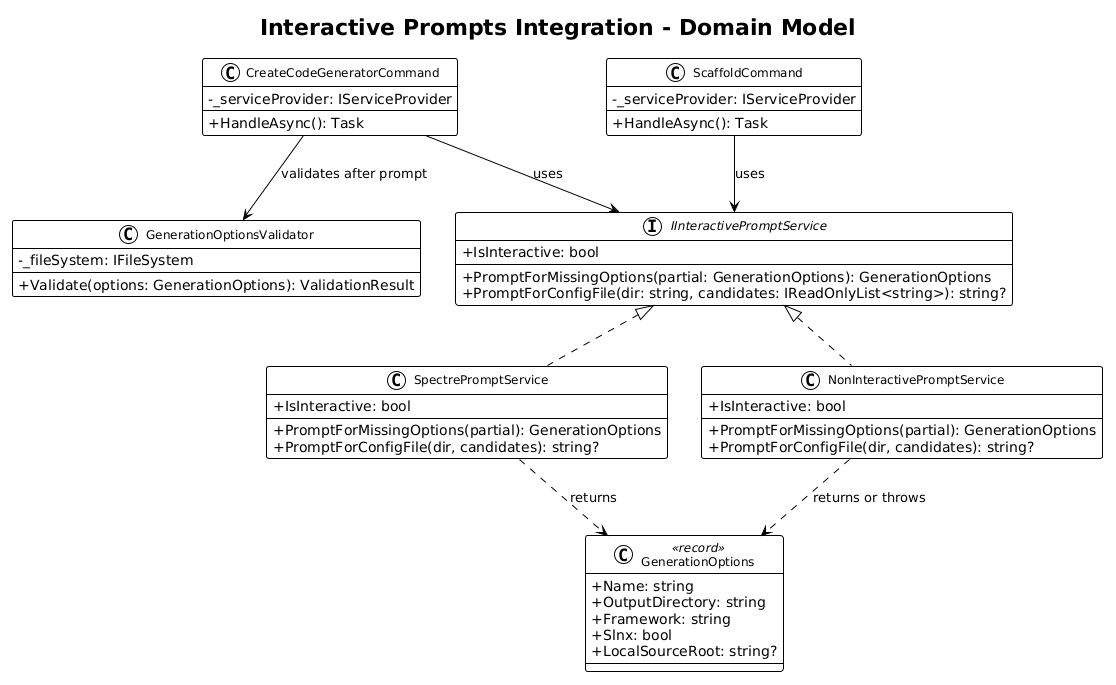

The diagram above was rendered by PlantUML. Its source (embedded in the PNG):
@startuml
!theme plain
skinparam classAttributeIconSize 0
skinparam classFontSize 12

title Interactive Prompts Integration - Domain Model

interface IInteractivePromptService {
    +IsInteractive: bool
    +PromptForMissingOptions(partial: GenerationOptions): GenerationOptions
    +PromptForConfigFile(dir: string, candidates: IReadOnlyList<string>): string?
}

class SpectrePromptService {
    +IsInteractive: bool
    +PromptForMissingOptions(partial): GenerationOptions
    +PromptForConfigFile(dir, candidates): string?
}

class NonInteractivePromptService {
    +IsInteractive: bool
    +PromptForMissingOptions(partial): GenerationOptions
    +PromptForConfigFile(dir, candidates): string?
}

class GenerationOptions <<record>> {
    +Name: string
    +OutputDirectory: string
    +Framework: string
    +Slnx: bool
    +LocalSourceRoot: string?
}

class GenerationOptionsValidator {
    -_fileSystem: IFileSystem
    +Validate(options: GenerationOptions): ValidationResult
}

class CreateCodeGeneratorCommand {
    -_serviceProvider: IServiceProvider
    +HandleAsync(): Task
}

class ScaffoldCommand {
    -_serviceProvider: IServiceProvider
    +HandleAsync(): Task
}

IInteractivePromptService <|.. SpectrePromptService
IInteractivePromptService <|.. NonInteractivePromptService
SpectrePromptService ..> GenerationOptions : returns
NonInteractivePromptService ..> GenerationOptions : returns or throws
CreateCodeGeneratorCommand --> IInteractivePromptService : uses
ScaffoldCommand --> IInteractivePromptService : uses
CreateCodeGeneratorCommand --> GenerationOptionsValidator : validates after prompt
@enduml